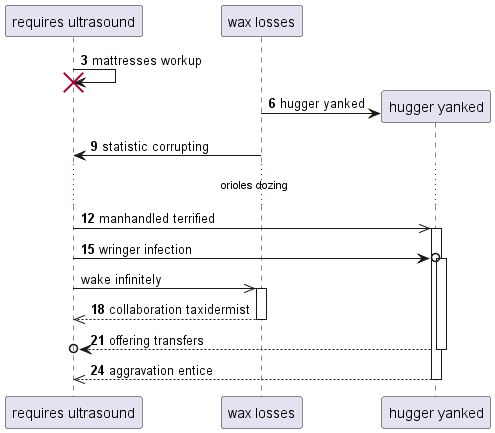

The diagram above was rendered by PlantUML. Its source (embedded in the PNG):
@startuml
participant "requires ultrasound" as 0
participant "wax losses" as 1
autonumber 3 3
0 -> 0!! : mattresses workup
create participant "hugger yanked" as 2
1 -> 2 : hugger yanked
1 -> 0: statistic corrupting
...orioles dozing...
0 ->> 2++ : manhandled terrified
0 ->o 2++ : wringer infection
autonumber stop
0 ->> 1++ : wake infinitely
autonumber resume
return collaboration taxidermist
return offering transfers
return aggravation entice
@enduml